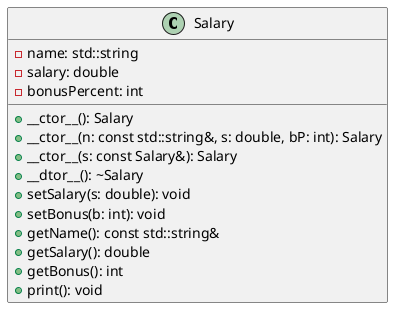

The diagram above was rendered by PlantUML. Its source (embedded in the PNG):
@startuml
class Salary {
  - name: std::string
  - salary: double
  - bonusPercent: int
  + __ctor__(): Salary
  + __ctor__(n: const std::string&, s: double, bP: int): Salary
  + __ctor__(s: const Salary&): Salary
  + __dtor__(): ~Salary
  + setSalary(s: double): void
  + setBonus(b: int): void
  + getName(): const std::string&
  + getSalary(): double
  + getBonus(): int
  + print(): void
}
@enduml